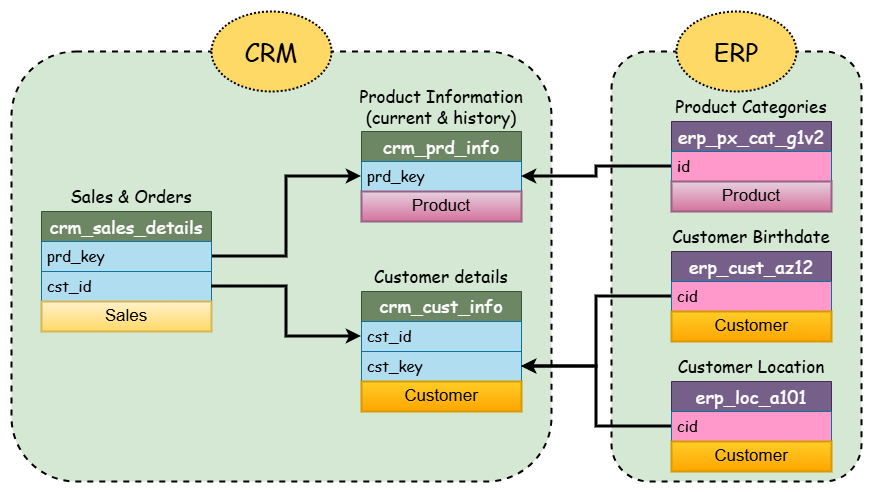

The diagram above was exported from draw.io. Its source (the exported page's mxGraphModel, read from the mxfile embedded in the PNG):
<mxGraphModel dx="1523" dy="803" grid="1" gridSize="10" guides="1" tooltips="1" connect="1" arrows="1" fold="1" page="0" pageScale="1" pageWidth="1100" pageHeight="850" background="#FFFFFF" math="0" shadow="0">
  <root>
    <mxCell id="0" />
    <mxCell id="1" parent="0" />
    <mxCell id="Esd3l5Q6lrtbZz6QUMkr-53" value="" style="rounded=1;whiteSpace=wrap;html=1;fillColor=#D5E8D4;strokeWidth=2;dashed=1;strokeColor=#000000;" parent="1" vertex="1">
      <mxGeometry x="570" y="70" width="250" height="430" as="geometry" />
    </mxCell>
    <mxCell id="Esd3l5Q6lrtbZz6QUMkr-50" value="" style="rounded=1;whiteSpace=wrap;html=1;fillColor=#D5E8D4;strokeWidth=2;dashed=1;strokeColor=#000000;" parent="1" vertex="1">
      <mxGeometry x="-30" y="70" width="540" height="430" as="geometry" />
    </mxCell>
    <mxCell id="Esd3l5Q6lrtbZz6QUMkr-15" value="&lt;div style=&quot;text-align: justify;&quot;&gt;&lt;span style=&quot;font-size: 18px; background-color: transparent;&quot;&gt;&lt;font face=&quot;Comic Sans MS&quot; style=&quot;color: rgb(255, 255, 255);&quot;&gt;crm_cust_info&lt;/font&gt;&lt;/span&gt;&lt;/div&gt;" style="swimlane;fontStyle=0;childLayout=stackLayout;horizontal=1;startSize=30;horizontalStack=0;resizeParent=1;resizeParentMax=0;resizeLast=0;collapsible=1;marginBottom=0;whiteSpace=wrap;html=1;fillColor=#6d8764;fontColor=#ffffff;strokeColor=#3A5431;align=center;" parent="1" vertex="1">
      <mxGeometry x="320" y="310" width="160" height="90" as="geometry">
        <mxRectangle x="340" y="310" width="160" height="50" as="alternateBounds" />
      </mxGeometry>
    </mxCell>
    <mxCell id="Esd3l5Q6lrtbZz6QUMkr-16" value="&lt;span style=&quot;color: rgb(0, 0, 0); font-family: &amp;quot;Comic Sans MS&amp;quot;; font-size: 15px;&quot;&gt;cst_id&lt;/span&gt;" style="text;strokeColor=#10739e;fillColor=#b1ddf0;align=left;verticalAlign=middle;spacingLeft=4;spacingRight=4;overflow=hidden;points=[[0,0.5],[1,0.5]];portConstraint=eastwest;rotatable=0;whiteSpace=wrap;html=1;" parent="Esd3l5Q6lrtbZz6QUMkr-15" vertex="1">
      <mxGeometry y="30" width="160" height="30" as="geometry" />
    </mxCell>
    <mxCell id="Esd3l5Q6lrtbZz6QUMkr-17" value="&lt;font color=&quot;#000000&quot; face=&quot;Comic Sans MS&quot;&gt;&lt;span style=&quot;font-size: 15px;&quot;&gt;cst_key&lt;/span&gt;&lt;/font&gt;" style="text;strokeColor=#10739e;fillColor=#b1ddf0;align=left;verticalAlign=middle;spacingLeft=4;spacingRight=4;overflow=hidden;points=[[0,0.5],[1,0.5]];portConstraint=eastwest;rotatable=0;whiteSpace=wrap;html=1;" parent="Esd3l5Q6lrtbZz6QUMkr-15" vertex="1">
      <mxGeometry y="60" width="160" height="30" as="geometry" />
    </mxCell>
    <mxCell id="Esd3l5Q6lrtbZz6QUMkr-19" value="&lt;div style=&quot;text-align: justify;&quot;&gt;&lt;font color=&quot;#ffffff&quot; face=&quot;Comic Sans MS&quot;&gt;&lt;span style=&quot;font-size: 18px;&quot;&gt;crm_prd_info&lt;/span&gt;&lt;/font&gt;&lt;/div&gt;" style="swimlane;fontStyle=0;childLayout=stackLayout;horizontal=1;startSize=30;horizontalStack=0;resizeParent=1;resizeParentMax=0;resizeLast=0;collapsible=1;marginBottom=0;whiteSpace=wrap;html=1;fillColor=#6d8764;fontColor=#ffffff;strokeColor=#3A5431;align=center;" parent="1" vertex="1">
      <mxGeometry x="320" y="150" width="160" height="60" as="geometry">
        <mxRectangle x="340" y="310" width="160" height="50" as="alternateBounds" />
      </mxGeometry>
    </mxCell>
    <mxCell id="Esd3l5Q6lrtbZz6QUMkr-20" value="&lt;span style=&quot;color: rgb(0, 0, 0); font-family: &amp;quot;Comic Sans MS&amp;quot;; font-size: 15px;&quot;&gt;prd_key&lt;/span&gt;" style="text;strokeColor=#10739e;fillColor=#b1ddf0;align=left;verticalAlign=middle;spacingLeft=4;spacingRight=4;overflow=hidden;points=[[0,0.5],[1,0.5]];portConstraint=eastwest;rotatable=0;whiteSpace=wrap;html=1;" parent="Esd3l5Q6lrtbZz6QUMkr-19" vertex="1">
      <mxGeometry y="30" width="160" height="30" as="geometry" />
    </mxCell>
    <mxCell id="Esd3l5Q6lrtbZz6QUMkr-26" style="edgeStyle=orthogonalEdgeStyle;rounded=0;orthogonalLoop=1;jettySize=auto;html=1;entryX=0;entryY=0.75;entryDx=0;entryDy=0;strokeWidth=3;strokeColor=#000000;shadow=0;flowAnimation=0;curved=0;" parent="1" source="Esd3l5Q6lrtbZz6QUMkr-22" target="Esd3l5Q6lrtbZz6QUMkr-19" edge="1">
      <mxGeometry relative="1" as="geometry" />
    </mxCell>
    <mxCell id="Esd3l5Q6lrtbZz6QUMkr-22" value="&lt;div style=&quot;text-align: justify;&quot;&gt;&lt;font color=&quot;#ffffff&quot; face=&quot;Comic Sans MS&quot;&gt;&lt;span style=&quot;font-size: 18px;&quot;&gt;crm_sales_details&lt;/span&gt;&lt;/font&gt;&lt;/div&gt;" style="swimlane;fontStyle=0;childLayout=stackLayout;horizontal=1;startSize=30;horizontalStack=0;resizeParent=1;resizeParentMax=0;resizeLast=0;collapsible=1;marginBottom=0;whiteSpace=wrap;html=1;fillColor=#6d8764;fontColor=#ffffff;strokeColor=#3A5431;align=center;" parent="1" vertex="1">
      <mxGeometry y="230" width="170" height="90" as="geometry">
        <mxRectangle x="340" y="310" width="160" height="50" as="alternateBounds" />
      </mxGeometry>
    </mxCell>
    <mxCell id="Esd3l5Q6lrtbZz6QUMkr-23" value="&lt;font color=&quot;#000000&quot; face=&quot;Comic Sans MS&quot;&gt;&lt;span style=&quot;font-size: 15px;&quot;&gt;prd_key&lt;/span&gt;&lt;/font&gt;" style="text;strokeColor=#10739e;fillColor=#b1ddf0;align=left;verticalAlign=middle;spacingLeft=4;spacingRight=4;overflow=hidden;points=[[0,0.5],[1,0.5]];portConstraint=eastwest;rotatable=0;whiteSpace=wrap;html=1;" parent="Esd3l5Q6lrtbZz6QUMkr-22" vertex="1">
      <mxGeometry y="30" width="170" height="30" as="geometry" />
    </mxCell>
    <mxCell id="Esd3l5Q6lrtbZz6QUMkr-24" value="&lt;font color=&quot;#000000&quot; face=&quot;Comic Sans MS&quot;&gt;&lt;span style=&quot;font-size: 15px;&quot;&gt;cst_id&lt;/span&gt;&lt;/font&gt;" style="text;strokeColor=#10739e;fillColor=#b1ddf0;align=left;verticalAlign=middle;spacingLeft=4;spacingRight=4;overflow=hidden;points=[[0,0.5],[1,0.5]];portConstraint=eastwest;rotatable=0;whiteSpace=wrap;html=1;" parent="Esd3l5Q6lrtbZz6QUMkr-22" vertex="1">
      <mxGeometry y="60" width="170" height="30" as="geometry" />
    </mxCell>
    <mxCell id="Esd3l5Q6lrtbZz6QUMkr-27" style="edgeStyle=orthogonalEdgeStyle;rounded=0;orthogonalLoop=1;jettySize=auto;html=1;entryX=0;entryY=0.5;entryDx=0;entryDy=0;shadow=0;strokeColor=#000000;strokeWidth=3;align=center;verticalAlign=middle;fontFamily=Helvetica;fontSize=11;fontColor=default;labelBackgroundColor=default;endArrow=classic;flowAnimation=0;curved=0;" parent="1" source="Esd3l5Q6lrtbZz6QUMkr-24" target="Esd3l5Q6lrtbZz6QUMkr-15" edge="1">
      <mxGeometry relative="1" as="geometry" />
    </mxCell>
    <mxCell id="Esd3l5Q6lrtbZz6QUMkr-28" value="&lt;div style=&quot;text-align: justify;&quot;&gt;&lt;font color=&quot;#ffffff&quot; face=&quot;Comic Sans MS&quot;&gt;&lt;span style=&quot;font-size: 18px;&quot;&gt;erp_px_cat_g1v2&lt;/span&gt;&lt;/font&gt;&lt;/div&gt;" style="swimlane;fontStyle=0;childLayout=stackLayout;horizontal=1;startSize=30;horizontalStack=0;resizeParent=1;resizeParentMax=0;resizeLast=0;collapsible=1;marginBottom=0;whiteSpace=wrap;html=1;fillColor=#76608a;strokeColor=#432D57;align=center;fontColor=#ffffff;swimlaneFillColor=default;" parent="1" vertex="1">
      <mxGeometry x="630" y="140" width="160" height="60" as="geometry">
        <mxRectangle x="340" y="310" width="160" height="50" as="alternateBounds" />
      </mxGeometry>
    </mxCell>
    <mxCell id="Esd3l5Q6lrtbZz6QUMkr-29" value="&lt;font color=&quot;#000000&quot; face=&quot;Comic Sans MS&quot;&gt;&lt;span style=&quot;font-size: 15px;&quot;&gt;id&lt;/span&gt;&lt;/font&gt;" style="text;strokeColor=#10739e;fillColor=#FF99CC;align=left;verticalAlign=middle;spacingLeft=4;spacingRight=4;overflow=hidden;points=[[0,0.5],[1,0.5]];portConstraint=eastwest;rotatable=0;whiteSpace=wrap;html=1;" parent="Esd3l5Q6lrtbZz6QUMkr-28" vertex="1">
      <mxGeometry y="30" width="160" height="30" as="geometry" />
    </mxCell>
    <mxCell id="Esd3l5Q6lrtbZz6QUMkr-31" value="&lt;div style=&quot;text-align: justify;&quot;&gt;&lt;font color=&quot;#ffffff&quot; face=&quot;Comic Sans MS&quot;&gt;&lt;span style=&quot;font-size: 18px;&quot;&gt;erp_loc_a101&lt;/span&gt;&lt;/font&gt;&lt;/div&gt;" style="swimlane;fontStyle=0;childLayout=stackLayout;horizontal=1;startSize=30;horizontalStack=0;resizeParent=1;resizeParentMax=0;resizeLast=0;collapsible=1;marginBottom=0;whiteSpace=wrap;html=1;fillColor=#76608a;strokeColor=#432D57;align=center;fontColor=#ffffff;swimlaneFillColor=default;" parent="1" vertex="1">
      <mxGeometry x="630" y="400" width="160" height="60" as="geometry">
        <mxRectangle x="340" y="310" width="160" height="50" as="alternateBounds" />
      </mxGeometry>
    </mxCell>
    <mxCell id="Esd3l5Q6lrtbZz6QUMkr-32" value="&lt;font color=&quot;#000000&quot; face=&quot;Comic Sans MS&quot;&gt;&lt;span style=&quot;font-size: 15px;&quot;&gt;cid&lt;/span&gt;&lt;/font&gt;" style="text;strokeColor=#10739e;fillColor=#FF99CC;align=left;verticalAlign=middle;spacingLeft=4;spacingRight=4;overflow=hidden;points=[[0,0.5],[1,0.5]];portConstraint=eastwest;rotatable=0;whiteSpace=wrap;html=1;" parent="Esd3l5Q6lrtbZz6QUMkr-31" vertex="1">
      <mxGeometry y="30" width="160" height="30" as="geometry" />
    </mxCell>
    <mxCell id="Esd3l5Q6lrtbZz6QUMkr-34" value="&lt;div style=&quot;text-align: justify;&quot;&gt;&lt;font color=&quot;#ffffff&quot; face=&quot;Comic Sans MS&quot;&gt;&lt;span style=&quot;font-size: 18px;&quot;&gt;erp_cust_az12&lt;/span&gt;&lt;/font&gt;&lt;/div&gt;" style="swimlane;fontStyle=0;childLayout=stackLayout;horizontal=1;startSize=30;horizontalStack=0;resizeParent=1;resizeParentMax=0;resizeLast=0;collapsible=1;marginBottom=0;whiteSpace=wrap;html=1;fillColor=#76608a;strokeColor=#432D57;align=center;fontColor=#ffffff;swimlaneFillColor=default;" parent="1" vertex="1">
      <mxGeometry x="630" y="270" width="160" height="60" as="geometry">
        <mxRectangle x="340" y="310" width="160" height="50" as="alternateBounds" />
      </mxGeometry>
    </mxCell>
    <mxCell id="Esd3l5Q6lrtbZz6QUMkr-35" value="&lt;font color=&quot;#000000&quot; face=&quot;Comic Sans MS&quot;&gt;&lt;span style=&quot;font-size: 15px;&quot;&gt;cid&lt;/span&gt;&lt;/font&gt;" style="text;strokeColor=#10739e;fillColor=#FF99CC;align=left;verticalAlign=middle;spacingLeft=4;spacingRight=4;overflow=hidden;points=[[0,0.5],[1,0.5]];portConstraint=eastwest;rotatable=0;whiteSpace=wrap;html=1;" parent="Esd3l5Q6lrtbZz6QUMkr-34" vertex="1">
      <mxGeometry y="30" width="160" height="30" as="geometry" />
    </mxCell>
    <mxCell id="Esd3l5Q6lrtbZz6QUMkr-38" style="edgeStyle=orthogonalEdgeStyle;rounded=0;orthogonalLoop=1;jettySize=auto;html=1;entryX=1;entryY=0.75;entryDx=0;entryDy=0;shadow=0;strokeColor=#000000;strokeWidth=3;align=center;verticalAlign=middle;fontFamily=Helvetica;fontSize=11;fontColor=default;labelBackgroundColor=default;endArrow=classic;flowAnimation=0;curved=0;" parent="1" source="Esd3l5Q6lrtbZz6QUMkr-29" target="Esd3l5Q6lrtbZz6QUMkr-19" edge="1">
      <mxGeometry relative="1" as="geometry" />
    </mxCell>
    <mxCell id="Esd3l5Q6lrtbZz6QUMkr-40" style="edgeStyle=orthogonalEdgeStyle;rounded=0;orthogonalLoop=1;jettySize=auto;html=1;entryX=1;entryY=0.5;entryDx=0;entryDy=0;shadow=0;strokeColor=#000000;strokeWidth=3;align=center;verticalAlign=middle;fontFamily=Helvetica;fontSize=11;fontColor=default;labelBackgroundColor=default;endArrow=classic;flowAnimation=0;curved=0;" parent="1" source="Esd3l5Q6lrtbZz6QUMkr-32" target="Esd3l5Q6lrtbZz6QUMkr-17" edge="1">
      <mxGeometry relative="1" as="geometry" />
    </mxCell>
    <mxCell id="Esd3l5Q6lrtbZz6QUMkr-41" value="&lt;font color=&quot;#000000&quot; face=&quot;Comic Sans MS&quot;&gt;&lt;span style=&quot;font-size: 17px;&quot;&gt;Sales &amp;amp; Orders&lt;/span&gt;&lt;/font&gt;" style="text;html=1;whiteSpace=wrap;strokeColor=none;fillColor=none;align=center;verticalAlign=middle;rounded=1;dashed=1;dashPattern=8 8;strokeWidth=2;" parent="1" vertex="1">
      <mxGeometry x="-20" y="200" width="220" height="30" as="geometry" />
    </mxCell>
    <mxCell id="Esd3l5Q6lrtbZz6QUMkr-42" value="&lt;font color=&quot;#000000&quot; face=&quot;Comic Sans MS&quot;&gt;&lt;span style=&quot;font-size: 17px;&quot;&gt;Customer details&lt;/span&gt;&lt;/font&gt;" style="text;html=1;whiteSpace=wrap;strokeColor=none;fillColor=none;align=center;verticalAlign=middle;rounded=1;dashed=1;dashPattern=8 8;strokeWidth=2;" parent="1" vertex="1">
      <mxGeometry x="290" y="280" width="220" height="30" as="geometry" />
    </mxCell>
    <mxCell id="Esd3l5Q6lrtbZz6QUMkr-43" value="&lt;font color=&quot;#000000&quot; face=&quot;Comic Sans MS&quot;&gt;&lt;span style=&quot;font-size: 17px;&quot;&gt;Product Information (current &amp;amp; history)&lt;/span&gt;&lt;/font&gt;" style="text;html=1;whiteSpace=wrap;strokeColor=none;fillColor=none;align=center;verticalAlign=middle;rounded=1;dashed=1;dashPattern=8 8;strokeWidth=2;" parent="1" vertex="1">
      <mxGeometry x="290" y="110" width="220" height="30" as="geometry" />
    </mxCell>
    <mxCell id="Esd3l5Q6lrtbZz6QUMkr-44" value="&lt;font color=&quot;#000000&quot; face=&quot;Comic Sans MS&quot;&gt;&lt;span style=&quot;font-size: 17px;&quot;&gt;Product Categories&lt;/span&gt;&lt;/font&gt;" style="text;html=1;whiteSpace=wrap;strokeColor=none;fillColor=none;align=center;verticalAlign=middle;rounded=1;dashed=1;dashPattern=8 8;strokeWidth=2;" parent="1" vertex="1">
      <mxGeometry x="600" y="110" width="220" height="30" as="geometry" />
    </mxCell>
    <mxCell id="Esd3l5Q6lrtbZz6QUMkr-45" value="&lt;font color=&quot;#000000&quot; face=&quot;Comic Sans MS&quot;&gt;&lt;span style=&quot;font-size: 17px;&quot;&gt;Customer Birthdate&lt;/span&gt;&lt;/font&gt;" style="text;html=1;whiteSpace=wrap;strokeColor=none;fillColor=none;align=center;verticalAlign=middle;rounded=1;dashed=1;dashPattern=8 8;strokeWidth=2;" parent="1" vertex="1">
      <mxGeometry x="600" y="240" width="220" height="30" as="geometry" />
    </mxCell>
    <mxCell id="Esd3l5Q6lrtbZz6QUMkr-46" value="&lt;font style=&quot;color: rgb(0, 0, 0); font-size: 17px;&quot; face=&quot;Comic Sans MS&quot;&gt;Customer Location&lt;/font&gt;" style="text;html=1;whiteSpace=wrap;strokeColor=none;fillColor=none;align=center;verticalAlign=middle;rounded=1;dashed=1;dashPattern=8 8;strokeWidth=2;" parent="1" vertex="1">
      <mxGeometry x="600" y="370" width="220" height="30" as="geometry" />
    </mxCell>
    <mxCell id="Esd3l5Q6lrtbZz6QUMkr-49" style="edgeStyle=orthogonalEdgeStyle;rounded=0;orthogonalLoop=1;jettySize=auto;html=1;shadow=0;strokeColor=#000000;strokeWidth=3;align=center;verticalAlign=middle;fontFamily=Helvetica;fontSize=11;fontColor=default;labelBackgroundColor=default;endArrow=classic;flowAnimation=0;curved=0;" parent="1" source="Esd3l5Q6lrtbZz6QUMkr-35" target="Esd3l5Q6lrtbZz6QUMkr-17" edge="1">
      <mxGeometry relative="1" as="geometry" />
    </mxCell>
    <mxCell id="Esd3l5Q6lrtbZz6QUMkr-51" value="" style="ellipse;whiteSpace=wrap;html=1;fillColor=#FFD966;dashed=1;dashPattern=1 1;strokeColor=#000000;strokeWidth=2;" parent="1" vertex="1">
      <mxGeometry x="170" y="30" width="120" height="80" as="geometry" />
    </mxCell>
    <mxCell id="Esd3l5Q6lrtbZz6QUMkr-52" value="&lt;div style=&quot;text-align: left;&quot;&gt;&lt;span style=&quot;background-color: transparent;&quot;&gt;&lt;font color=&quot;#000000&quot; face=&quot;Comic Sans MS&quot; style=&quot;font-size: 25px;&quot;&gt;CRM&lt;/font&gt;&lt;/span&gt;&lt;/div&gt;" style="text;html=1;whiteSpace=wrap;strokeColor=none;fillColor=none;align=center;verticalAlign=middle;rounded=0;" parent="1" vertex="1">
      <mxGeometry x="200" y="55" width="60" height="30" as="geometry" />
    </mxCell>
    <mxCell id="Esd3l5Q6lrtbZz6QUMkr-54" value="" style="ellipse;whiteSpace=wrap;html=1;fillColor=#FFD966;dashed=1;dashPattern=1 1;strokeColor=#000000;strokeWidth=2;" parent="1" vertex="1">
      <mxGeometry x="635" y="30" width="120" height="80" as="geometry" />
    </mxCell>
    <mxCell id="Esd3l5Q6lrtbZz6QUMkr-55" value="&lt;div style=&quot;text-align: left;&quot;&gt;&lt;span style=&quot;background-color: transparent;&quot;&gt;&lt;font color=&quot;#000000&quot; face=&quot;Comic Sans MS&quot; style=&quot;font-size: 25px;&quot;&gt;ERP&lt;/font&gt;&lt;/span&gt;&lt;/div&gt;" style="text;html=1;whiteSpace=wrap;strokeColor=none;fillColor=none;align=center;verticalAlign=middle;rounded=0;" parent="1" vertex="1">
      <mxGeometry x="665" y="55" width="60" height="30" as="geometry" />
    </mxCell>
    <mxCell id="0XNsQO6WCp3kZe9cZIXw-1" value="&lt;font style=&quot;font-size: 17px; color: rgb(0, 0, 0);&quot;&gt;Customer&lt;/font&gt;" style="rounded=0;whiteSpace=wrap;html=1;fillColor=#ffcd28;strokeWidth=2;strokeColor=#d79b00;gradientColor=#ffa500;" parent="1" vertex="1">
      <mxGeometry x="320" y="400" width="160" height="30" as="geometry" />
    </mxCell>
    <mxCell id="0XNsQO6WCp3kZe9cZIXw-2" value="&lt;font style=&quot;font-size: 17px; color: rgb(0, 0, 0);&quot;&gt;Customer&lt;/font&gt;" style="rounded=0;whiteSpace=wrap;html=1;fillColor=#ffcd28;strokeWidth=2;strokeColor=#d79b00;gradientColor=#ffa500;" parent="1" vertex="1">
      <mxGeometry x="630" y="460" width="160" height="30" as="geometry" />
    </mxCell>
    <mxCell id="0XNsQO6WCp3kZe9cZIXw-3" value="&lt;font style=&quot;font-size: 17px; color: rgb(0, 0, 0);&quot;&gt;Customer&lt;/font&gt;" style="rounded=0;whiteSpace=wrap;html=1;fillColor=#ffcd28;strokeWidth=2;strokeColor=#d79b00;gradientColor=#ffa500;" parent="1" vertex="1">
      <mxGeometry x="630" y="330" width="160" height="30" as="geometry" />
    </mxCell>
    <mxCell id="0XNsQO6WCp3kZe9cZIXw-4" value="&lt;font color=&quot;#000000&quot;&gt;&lt;span style=&quot;font-size: 17px;&quot;&gt;Product&lt;/span&gt;&lt;/font&gt;" style="rounded=0;whiteSpace=wrap;html=1;fillColor=#e6d0de;strokeWidth=2;strokeColor=#996185;gradientColor=#d5739d;" parent="1" vertex="1">
      <mxGeometry x="630" y="200" width="160" height="30" as="geometry" />
    </mxCell>
    <mxCell id="0XNsQO6WCp3kZe9cZIXw-6" value="&lt;font color=&quot;#000000&quot;&gt;&lt;span style=&quot;font-size: 17px;&quot;&gt;Product&lt;/span&gt;&lt;/font&gt;" style="rounded=0;whiteSpace=wrap;html=1;fillColor=#e6d0de;strokeWidth=2;strokeColor=#996185;gradientColor=#d5739d;" parent="1" vertex="1">
      <mxGeometry x="320" y="210" width="160" height="30" as="geometry" />
    </mxCell>
    <mxCell id="0XNsQO6WCp3kZe9cZIXw-7" value="&lt;font color=&quot;#000000&quot;&gt;&lt;span style=&quot;font-size: 17px;&quot;&gt;Sales&lt;/span&gt;&lt;/font&gt;" style="rounded=0;whiteSpace=wrap;html=1;strokeWidth=2;fillColor=#fff2cc;strokeColor=#d6b656;gradientColor=#ffd966;" parent="1" vertex="1">
      <mxGeometry y="320" width="170" height="30" as="geometry" />
    </mxCell>
  </root>
</mxGraphModel>